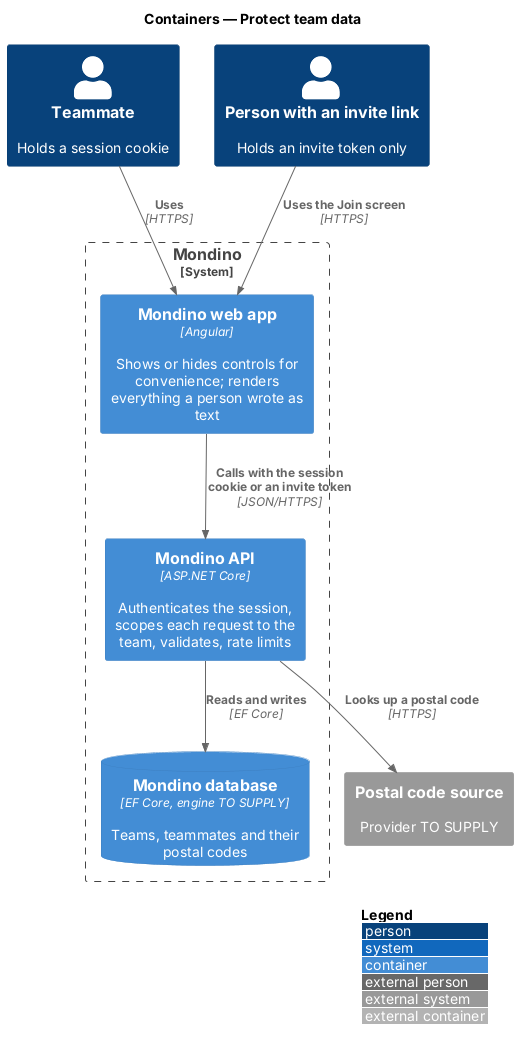

The diagram above was rendered by PlantUML. Its source (embedded in the PNG):
@startuml
!include <C4/C4_Container>
LAYOUT_WITH_LEGEND()
title Containers — Protect team data

Person(teammate, "Teammate", "Holds a session cookie")
Person(visitor, "Person with an invite link", "Holds an invite token only")

System_Boundary(mondino, "Mondino") {
  Container(spa, "Mondino web app", "Angular", "Shows or hides controls for convenience; renders everything a person wrote as text")
  Container(api, "Mondino API", "ASP.NET Core", "Authenticates the session, scopes each request to the team, validates, rate limits")
  ContainerDb(db, "Mondino database", "EF Core, engine TO SUPPLY", "Teams, teammates and their postal codes")
}

System_Ext(postal, "Postal code source", "Provider TO SUPPLY")
Rel(teammate, spa, "Uses", "HTTPS")
Rel(visitor, spa, "Uses the Join screen", "HTTPS")
Rel(spa, api, "Calls with the session cookie or an invite token", "JSON/HTTPS")
Rel(api, db, "Reads and writes", "EF Core")
Rel(api, postal, "Looks up a postal code", "HTTPS")
@enduml